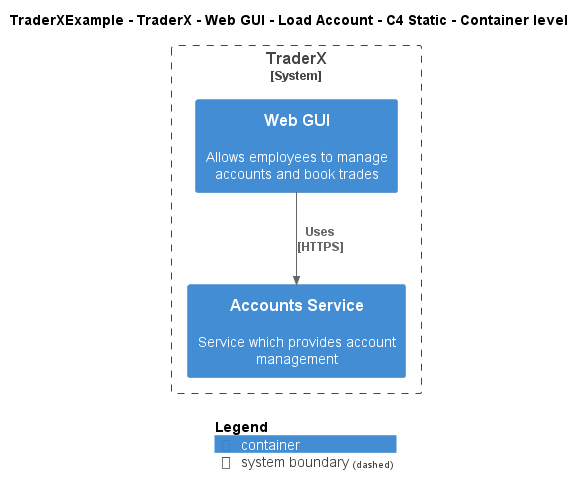

The diagram above was rendered by PlantUML. Its source (embedded in the PNG):
@startuml
!include ..\..\..\..\..\..\..\.c4s\C4_Container.puml

AddElementTag("c4interflow:lifecycle:new", $bgColor=green, $fontColor=#ffffff, $borderColor=green, $shadowing="False")
AddElementTag("c4interflow:lifecycle:changed", $bgColor=orange, $fontColor=#ffffff, $borderColor=orange, $shadowing="False")
AddElementTag("c4interflow:lifecycle:removed", $bgColor=red, $fontColor=#ffffff, $borderColor=red, $shadowing="False")

AddRelTag("c4interflow:lifecycle:new", $textColor=green, $lineColor=green)
AddRelTag("c4interflow:lifecycle:changed", $textColor=orange, $lineColor=orange)
AddRelTag("c4interflow:lifecycle:removed", $textColor=red, $lineColor=red)

SHOW_PERSON_PORTRAIT()
LAYOUT_TOP_DOWN()

skinparam linetype polyline

title TraderXExample - TraderX - Web GUI - Load Account - C4 Static - Container level


System_Boundary(TraderXExample.SoftwareSystems.TraderX, "TraderX") {
    Container(TraderXExample.SoftwareSystems.TraderX.Containers.WebGUI, "Web GUI", "", "Allows employees to manage accounts and book trades")
    Container(TraderXExample.SoftwareSystems.TraderX.Containers.AccountsService, "Accounts Service", "", "Service which provides account management")
}

Rel(TraderXExample.SoftwareSystems.TraderX.Containers.WebGUI, TraderXExample.SoftwareSystems.TraderX.Containers.AccountsService, "Uses\n[HTTPS]", $tags='protocol:https')


SHOW_LEGEND()
@enduml